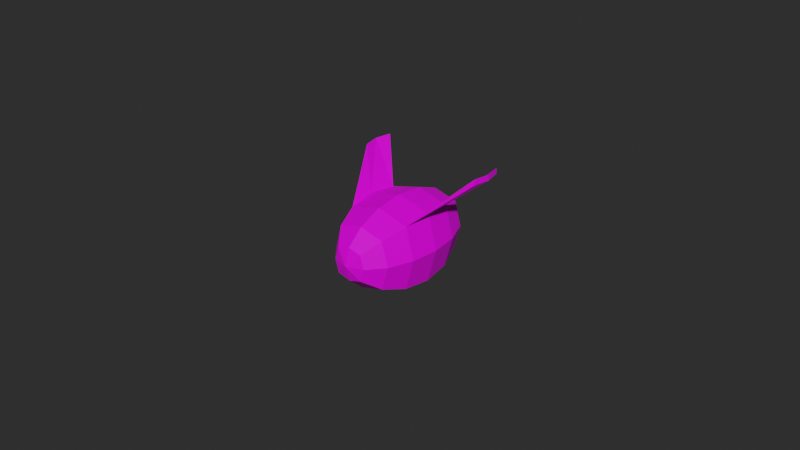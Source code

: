 # Source: Bumblebee.blend  (saved by Blender 3.5.10; exported with 4.5.12 LTS)
import bpy
from mathutils import Matrix  # noqa: F401  (used for matrix-valued properties, if any)

bpy.ops.wm.read_factory_settings(use_empty=True)
scene = bpy.context.scene
scene.name = 'Scene'

# ---- collections
col_bumblebee = bpy.data.collections.new('BUMBLEBEE'); scene.collection.children.link(col_bumblebee)

# ---- images (referenced by path relative to the original .blend; pixels are not part of the script)
import os
ASSET_DIR = os.environ.get("B2B_ASSET_DIR", "")  # directory of the original .blend (textures are referenced by path, not embedded)
HERE = os.path.dirname(os.path.abspath(__file__))  # packed textures are extracted next to this script under _unpacked/

def load_image(name, relpath, width, height, colorspace="sRGB"):
    """Load a texture the original file referenced (path relative to the .blend, or extracted next to this script)."""
    p = next((c for c in (os.path.join(HERE, relpath), os.path.join(ASSET_DIR, relpath)) if relpath and os.path.exists(c)), "")
    if p:
        img = bpy.data.images.load(p, check_existing=True)
        img.name = name
    else:  # same state as the original file: an image datablock whose file is absent (Cycles renders it pink)
        img = bpy.data.images.new(name, width, height)
        img.source = "FILE"
        img.filepath = "//" + (relpath or name)
    img.colorspace_settings.name = colorspace
    return img
img_colorpalette_summer_png = load_image('ColorPalette_Summer.png', 'textures/ColorPalette_Summer.png', 1024, 1024, 'sRGB')

# ---- materials (node trees are filled in below, after node groups)
mat_colorpalette = bpy.data.materials.new('ColorPalette')
mat_colorpalette.use_transparent_shadow = False

# ---- material node trees
mat_colorpalette.use_nodes = True; mat_colorpalette.node_tree.nodes.clear()
_N = mat_colorpalette.node_tree.nodes; _L = mat_colorpalette.node_tree.links
n0 = _N.new('ShaderNodeBsdfPrincipled'); n0.name = 'Principled BSDF'; n0.location = (10, 300)
n0.distribution = 'GGX'
n0.subsurface_method = 'RANDOM_WALK_SKIN'
n0.inputs[3].default_value = 1.45
n0.inputs[27].default_value = (0.0, 0.0, 0.0, 1.0)
n0.inputs[28].default_value = 1.0
n1 = _N.new('ShaderNodeOutputMaterial'); n1.name = 'Material Output'; n1.location = (300, 300)
n2 = _N.new('ShaderNodeTexImage'); n2.name = 'Image Texture'; n2.location = (-280, 280)
n2.image = img_colorpalette_summer_png
_L.new(n0.outputs[0], n1.inputs[0])
_L.new(n2.outputs[0], n0.inputs[0])
n1.is_active_output = True

# ---- world
world_world = bpy.data.worlds.new('World'); scene.world = world_world
world_world.use_nodes = True; world_world.node_tree.nodes.clear()
_N = world_world.node_tree.nodes; _L = world_world.node_tree.links
n0 = _N.new('ShaderNodeOutputWorld'); n0.name = 'World Output'; n0.location = (300, 300)
n1 = _N.new('ShaderNodeBackground'); n1.name = 'Background'; n1.location = (10, 300)
n1.inputs[0].default_value = (0.05088, 0.05088, 0.05088, 1.0)
n1.inputs[1].default_value = 0.5
_L.new(n1.outputs[0], n0.inputs[0])
n0.is_active_output = True
world_world.color = (0.05088, 0.05088, 0.05088)
world_world.use_sun_shadow = False
world_world.sun_shadow_jitter_overblur = 0.0

# ---- meshes
me_bumblebee_1 = bpy.data.meshes.new('Bumblebee-1')
me_bumblebee_1.from_pydata([(0.0, -0.02186, 0.0085), (0.0, -0.01673, 0.004033), (0.0, -0.009054, 0.001048), (0.0, 0.0, 0.0), (0.0, 0.009054, 0.001048), (0.0, 0.01673, 0.004033), (0.0, 0.02186, 0.0085), (-0.00414, -0.02186, 0.00963), (-0.00765, -0.01673, 0.00612), (-0.009995, -0.009054, 0.003775), (-0.01082, 1.283e-09, 0.002951), (-0.009995, 0.009054, 0.003775), (-0.00765, 0.01673, 0.00612), (-0.00414, 0.02186, 0.00963), (-0.00527, -0.02186, 0.01377), (-0.009737, -0.01673, 0.01377), (-0.01377, 0.0, 0.01377), (-0.009737, 0.01673, 0.01377), (-0.00527, 0.02186, 0.01377), (-0.00414, -0.02186, 0.01791), (-0.00765, -0.01673, 0.02142), (-0.009995, -0.009054, 0.02377), (-0.01082, -1.283e-09, 0.02459), (-0.009995, 0.009054, 0.02377), (-0.00765, 0.01673, 0.02142), (-0.00414, 0.02186, 0.01791), (0.0, 0.02424, 0.01377), (0.0, -0.02366, 0.01377), (0.0, -0.02186, 0.01904), (0.0, -0.01673, 0.02351), (0.0, -0.009054, 0.02649), (0.0, 0.0, 0.02754), (0.0, 0.009054, 0.02649), (0.0, 0.01673, 0.02351), (0.0, 0.02186, 0.01904), (-0.01272, -0.009054, 0.01377), (-0.01272, 0.009054, 0.01377), (-0.02002, 0.008904, 0.03481), (-0.02106, 0.01418, 0.03481), (-0.02002, 0.01946, 0.03481), (-0.02002, 0.008904, 0.03301), (-0.02106, 0.01418, 0.03301), (-0.02002, 0.01946, 0.03301), (0.00414, -0.02186, 0.00963), (0.00765, -0.01673, 0.00612), (0.009995, -0.009054, 0.003775), (0.01082, 1.283e-09, 0.002951), (0.009995, 0.009054, 0.003775), (0.00765, 0.01673, 0.00612), (0.00414, 0.02186, 0.00963), (0.00527, -0.02186, 0.01377), (0.009737, -0.01673, 0.01377), (0.01377, 0.0, 0.01377), (0.009737, 0.01673, 0.01377), (0.00527, 0.02186, 0.01377), (0.00414, -0.02186, 0.01791), (0.00765, -0.01673, 0.02142), (0.009995, -0.009054, 0.02377), (0.01082, -1.283e-09, 0.02459), (0.009995, 0.009054, 0.02377), (0.00765, 0.01673, 0.02142), (0.00414, 0.02186, 0.01791), (0.01272, -0.009054, 0.01377), (0.01272, 0.009054, 0.01377), (0.02002, 0.008904, 0.03481), (0.02106, 0.01418, 0.03481), (0.02002, 0.01946, 0.03481), (0.02002, 0.008904, 0.03301), (0.02106, 0.01418, 0.03301), (0.02002, 0.01946, 0.03301)], [], [(6, 5, 12, 13), (4, 3, 10, 11), (2, 1, 8, 9), (0, 27, 7), (26, 6, 13), (5, 4, 11, 12), (3, 2, 9, 10), (1, 0, 7, 8), (9, 8, 15, 35), (7, 27, 14), (26, 13, 18), (12, 11, 36, 17), (10, 9, 35, 16), (8, 7, 14, 15), (13, 12, 17, 18), (11, 10, 16, 36), (26, 18, 25), (17, 36, 23, 24), (16, 35, 21, 22), (15, 14, 19, 20), (18, 17, 24, 25), (36, 16, 22, 23), (35, 15, 20, 21), (14, 27, 19), (20, 19, 28, 29), (25, 24, 33, 34), (23, 22, 31, 32), (21, 20, 29, 30), (19, 27, 28), (26, 25, 34), (24, 23, 32, 33), (22, 21, 30, 31), (37, 40, 21), (37, 21, 22, 38), (22, 41, 42, 23), (21, 40, 41, 22), (38, 41, 40, 37), (38, 22, 23, 39), (23, 42, 39), (39, 42, 41, 38), (6, 49, 48, 5), (4, 47, 46, 3), (2, 45, 44, 1), (0, 43, 27), (26, 49, 6), (5, 48, 47, 4), (3, 46, 45, 2), (1, 44, 43, 0), (45, 62, 51, 44), (43, 50, 27), (26, 54, 49), (48, 53, 63, 47), (46, 52, 62, 45), (44, 51, 50, 43), (49, 54, 53, 48), (47, 63, 52, 46), (26, 61, 54), (53, 60, 59, 63), (52, 58, 57, 62), (51, 56, 55, 50), (54, 61, 60, 53), (63, 59, 58, 52), (62, 57, 56, 51), (50, 55, 27), (56, 29, 28, 55), (61, 34, 33, 60), (59, 32, 31, 58), (57, 30, 29, 56), (55, 28, 27), (26, 34, 61), (60, 33, 32, 59), (58, 31, 30, 57), (64, 57, 67), (64, 65, 58, 57), (58, 59, 69, 68), (57, 58, 68, 67), (65, 64, 67, 68), (65, 66, 59, 58), (59, 66, 69), (66, 65, 68, 69)])
_uv = me_bumblebee_1.uv_layers.new(name='UVMap')
_uv.uv.foreach_set('vector', [0.4085, 0.9671, 0.4085, 0.9671, 0.4085, 0.9671, 0.4085, 0.9671, 0.4085, 0.9671, 0.4085, 0.9671, 0.4085, 0.9671, 0.4085, 0.9671, 0.4085, 0.9671, 0.4085, 0.9671, 0.4085, 0.9671, 0.4085, 0.9671, 0.4085, 0.9671, 0.4085, 0.9671, 0.4085, 0.9671, 0.5311, 0.9632, 0.5311, 0.9632, 0.5311, 0.9632, 0.5389, 0.716, 0.5389, 0.716, 0.5389, 0.716, 0.5389, 0.716, 0.5389, 0.716, 0.5389, 0.716, 0.5389, 0.716, 0.5389, 0.716, 0.4085, 0.9671, 0.4085, 0.9671, 0.4085, 0.9671, 0.4085, 0.9671, 0.4085, 0.9671, 0.4085, 0.9671, 0.4085, 0.9671, 0.4085, 0.9671, 0.4085, 0.9671, 0.4085, 0.9671, 0.4085, 0.9671, 0.5311, 0.9632, 0.5311, 0.9632, 0.5311, 0.9632, 0.5389, 0.716, 0.5389, 0.716, 0.5389, 0.716, 0.5389, 0.716, 0.5389, 0.716, 0.5389, 0.716, 0.5389, 0.716, 0.5389, 0.716, 0.4085, 0.9671, 0.4085, 0.9671, 0.4085, 0.9671, 0.4085, 0.9671, 0.4085, 0.9671, 0.4085, 0.9671, 0.4085, 0.9671, 0.4085, 0.9671, 0.4085, 0.9671, 0.4085, 0.9671, 0.4085, 0.9671, 0.4085, 0.9671, 0.5311, 0.9632, 0.5311, 0.9632, 0.5311, 0.9632, 0.5389, 0.716, 0.5389, 0.716, 0.5389, 0.716, 0.5389, 0.716, 0.5389, 0.716, 0.5389, 0.716, 0.5389, 0.716, 0.5389, 0.716, 0.537, 0.716, 0.537, 0.716, 0.537, 0.716, 0.537, 0.716, 0.4085, 0.9671, 0.4085, 0.9671, 0.4085, 0.9671, 0.4085, 0.9671, 0.4085, 0.9671, 0.4085, 0.9671, 0.4085, 0.9671, 0.4085, 0.9671, 0.4085, 0.9671, 0.4085, 0.9671, 0.4085, 0.9671, 0.4085, 0.9671, 0.4085, 0.9671, 0.4085, 0.9671, 0.4085, 0.9671, 0.4085, 0.9671, 0.4085, 0.9671, 0.4085, 0.9671, 0.4085, 0.9671, 0.4085, 0.9671, 0.4085, 0.9671, 0.4085, 0.9671, 0.4085, 0.9671, 0.4085, 0.9671, 0.4085, 0.9671, 0.4085, 0.9671, 0.4085, 0.9671, 0.4085, 0.9671, 0.4085, 0.9671, 0.4085, 0.9671, 0.4085, 0.9671, 0.4085, 0.9671, 0.4085, 0.9671, 0.4085, 0.9671, 0.5311, 0.9632, 0.5311, 0.9632, 0.5311, 0.9632, 0.5389, 0.716, 0.5389, 0.716, 0.5389, 0.716, 0.5389, 0.716, 0.5389, 0.716, 0.5389, 0.716, 0.5389, 0.716, 0.5389, 0.716, 0.1584, 0.9649, 0.1584, 0.9649, 0.1584, 0.9649, 0.1584, 0.9649, 0.1584, 0.9649, 0.1584, 0.9649, 0.1584, 0.9649, 0.1584, 0.9649, 0.1584, 0.9649, 0.1584, 0.9649, 0.1584, 0.9649, 0.1584, 0.9649, 0.1584, 0.9649, 0.1584, 0.9649, 0.1584, 0.9649, 0.1572, 0.9637, 0.1572, 0.9637, 0.1572, 0.9637, 0.1572, 0.9637, 0.1584, 0.9649, 0.1584, 0.9649, 0.1584, 0.9649, 0.1584, 0.9649, 0.1584, 0.9649, 0.1584, 0.9649, 0.1584, 0.9649, 0.1572, 0.9637, 0.1572, 0.9637, 0.1572, 0.9637, 0.1572, 0.9637, 0.4085, 0.9671, 0.4085, 0.9671, 0.4085, 0.9671, 0.4085, 0.9671, 0.4085, 0.9671, 0.4085, 0.9671, 0.4085, 0.9671, 0.4085, 0.9671, 0.4085, 0.9671, 0.4085, 0.9671, 0.4085, 0.9671, 0.4085, 0.9671, 0.4085, 0.9671, 0.4085, 0.9671, 0.4085, 0.9671, 0.5311, 0.9632, 0.5311, 0.9632, 0.5311, 0.9632, 0.5389, 0.716, 0.5389, 0.716, 0.5389, 0.716, 0.5389, 0.716, 0.5389, 0.716, 0.5389, 0.716, 0.5389, 0.716, 0.5389, 0.716, 0.4085, 0.9671, 0.4085, 0.9671, 0.4085, 0.9671, 0.4085, 0.9671, 0.4085, 0.9671, 0.4085, 0.9671, 0.4085, 0.9671, 0.4085, 0.9671, 0.4085, 0.9671, 0.4085, 0.9671, 0.4085, 0.9671, 0.5311, 0.9632, 0.5311, 0.9632, 0.5311, 0.9632, 0.5389, 0.716, 0.5389, 0.716, 0.5389, 0.716, 0.5389, 0.716, 0.5389, 0.716, 0.5389, 0.716, 0.5389, 0.716, 0.5389, 0.716, 0.4085, 0.9671, 0.4085, 0.9671, 0.4085, 0.9671, 0.4085, 0.9671, 0.4085, 0.9671, 0.4085, 0.9671, 0.4085, 0.9671, 0.4085, 0.9671, 0.4085, 0.9671, 0.4085, 0.9671, 0.4085, 0.9671, 0.4085, 0.9671, 0.5311, 0.9632, 0.5311, 0.9632, 0.5311, 0.9632, 0.5389, 0.716, 0.5389, 0.716, 0.5389, 0.716, 0.5389, 0.716, 0.5389, 0.716, 0.5389, 0.716, 0.5389, 0.716, 0.5389, 0.716, 0.537, 0.716, 0.537, 0.716, 0.537, 0.716, 0.537, 0.716, 0.4085, 0.9671, 0.4085, 0.9671, 0.4085, 0.9671, 0.4085, 0.9671, 0.4085, 0.9671, 0.4085, 0.9671, 0.4085, 0.9671, 0.4085, 0.9671, 0.4085, 0.9671, 0.4085, 0.9671, 0.4085, 0.9671, 0.4085, 0.9671, 0.4085, 0.9671, 0.4085, 0.9671, 0.4085, 0.9671, 0.4085, 0.9671, 0.4085, 0.9671, 0.4085, 0.9671, 0.4085, 0.9671, 0.4085, 0.9671, 0.4085, 0.9671, 0.4085, 0.9671, 0.4085, 0.9671, 0.4085, 0.9671, 0.4085, 0.9671, 0.4085, 0.9671, 0.4085, 0.9671, 0.4085, 0.9671, 0.4085, 0.9671, 0.4085, 0.9671, 0.4085, 0.9671, 0.4085, 0.9671, 0.4085, 0.9671, 0.4085, 0.9671, 0.5311, 0.9632, 0.5311, 0.9632, 0.5311, 0.9632, 0.5389, 0.716, 0.5389, 0.716, 0.5389, 0.716, 0.5389, 0.716, 0.5389, 0.716, 0.5389, 0.716, 0.5389, 0.716, 0.5389, 0.716, 0.1584, 0.9649, 0.1584, 0.9649, 0.1584, 0.9649, 0.1584, 0.9649, 0.1584, 0.9649, 0.1584, 0.9649, 0.1584, 0.9649, 0.1584, 0.9649, 0.1584, 0.9649, 0.1584, 0.9649, 0.1584, 0.9649, 0.1584, 0.9649, 0.1584, 0.9649, 0.1584, 0.9649, 0.1584, 0.9649, 0.1572, 0.9637, 0.1572, 0.9637, 0.1572, 0.9637, 0.1572, 0.9637, 0.1584, 0.9649, 0.1584, 0.9649, 0.1584, 0.9649, 0.1584, 0.9649, 0.1584, 0.9649, 0.1584, 0.9649, 0.1584, 0.9649, 0.1572, 0.9637, 0.1572, 0.9637, 0.1572, 0.9637, 0.1572, 0.9637])
_ca = me_bumblebee_1.color_attributes.new('Attribute', 'BYTE_COLOR', 'CORNER')
_ca.data.foreach_set('color', [1.0, 1.0, 1.0, 1.0, 1.0, 1.0, 1.0, 1.0, 1.0, 1.0, 1.0, 1.0, 1.0, 1.0, 1.0, 1.0, 1.0, 1.0, 1.0, 1.0, 1.0, 1.0, 1.0, 1.0, 1.0, 1.0, 1.0, 1.0, 1.0, 1.0, 1.0, 1.0, 1.0, 1.0, 1.0, 1.0, 1.0, 1.0, 1.0, 1.0, 1.0, 1.0, 1.0, 1.0, 1.0, 1.0, 1.0, 1.0, 1.0, 1.0, 1.0, 1.0, 1.0, 1.0, 1.0, 1.0, 1.0, 1.0, 1.0, 1.0, 1.0, 1.0, 1.0, 1.0, 1.0, 1.0, 1.0, 1.0, 1.0, 1.0, 1.0, 1.0, 1.0, 1.0, 1.0, 1.0, 1.0, 1.0, 1.0, 1.0, 1.0, 1.0, 1.0, 1.0, 1.0, 1.0, 1.0, 1.0, 1.0, 1.0, 1.0, 1.0, 1.0, 1.0, 1.0, 1.0, 1.0, 1.0, 1.0, 1.0, 1.0, 1.0, 1.0, 1.0, 1.0, 1.0, 1.0, 1.0, 1.0, 1.0, 1.0, 1.0, 1.0, 1.0, 1.0, 1.0, 1.0, 1.0, 1.0, 1.0, 1.0, 1.0, 1.0, 1.0, 1.0, 1.0, 1.0, 1.0, 1.0, 1.0, 1.0, 1.0, 1.0, 1.0, 1.0, 1.0, 1.0, 1.0, 1.0, 1.0, 1.0, 1.0, 1.0, 1.0, 1.0, 1.0, 1.0, 1.0, 1.0, 1.0, 1.0, 1.0, 1.0, 1.0, 1.0, 1.0, 1.0, 1.0, 1.0, 1.0, 1.0, 1.0, 1.0, 1.0, 1.0, 1.0, 1.0, 1.0, 1.0, 1.0, 1.0, 1.0, 1.0, 1.0, 1.0, 1.0, 1.0, 1.0, 1.0, 1.0, 1.0, 1.0, 1.0, 1.0, 1.0, 1.0, 1.0, 1.0, 1.0, 1.0, 1.0, 1.0, 1.0, 1.0, 1.0, 1.0, 1.0, 1.0, 1.0, 1.0, 1.0, 1.0, 1.0, 1.0, 1.0, 1.0, 1.0, 1.0, 1.0, 1.0, 1.0, 1.0, 1.0, 1.0, 1.0, 1.0, 1.0, 1.0, 1.0, 1.0, 1.0, 1.0, 1.0, 1.0, 1.0, 1.0, 1.0, 1.0, 1.0, 1.0, 1.0, 1.0, 1.0, 1.0, 1.0, 1.0, 1.0, 1.0, 1.0, 1.0, 1.0, 1.0, 1.0, 1.0, 1.0, 1.0, 1.0, 1.0, 1.0, 1.0, 1.0, 1.0, 1.0, 1.0, 1.0, 1.0, 1.0, 1.0, 1.0, 1.0, 1.0, 1.0, 1.0, 1.0, 1.0, 1.0, 1.0, 1.0, 1.0, 1.0, 1.0, 1.0, 1.0, 1.0, 1.0, 1.0, 1.0, 1.0, 1.0, 1.0, 1.0, 1.0, 1.0, 1.0, 1.0, 1.0, 1.0, 1.0, 1.0, 1.0, 1.0, 1.0, 1.0, 1.0, 1.0, 1.0, 1.0, 1.0, 1.0, 1.0, 1.0, 1.0, 1.0, 1.0, 1.0, 1.0, 1.0, 1.0, 1.0, 1.0, 1.0, 1.0, 1.0, 1.0, 1.0, 1.0, 1.0, 1.0, 1.0, 1.0, 1.0, 1.0, 1.0, 1.0, 1.0, 1.0, 1.0, 1.0, 1.0, 1.0, 1.0, 1.0, 1.0, 1.0, 1.0, 1.0, 1.0, 1.0, 1.0, 1.0, 1.0, 1.0, 1.0, 1.0, 1.0, 1.0, 1.0, 1.0, 1.0, 1.0, 1.0, 1.0, 1.0, 1.0, 1.0, 1.0, 1.0, 1.0, 1.0, 1.0, 1.0, 1.0, 1.0, 1.0, 1.0, 1.0, 1.0, 1.0, 1.0, 1.0, 1.0, 1.0, 1.0, 1.0, 1.0, 1.0, 1.0, 1.0, 1.0, 1.0, 1.0, 1.0, 1.0, 1.0, 1.0, 1.0, 1.0, 1.0, 1.0, 1.0, 1.0, 1.0, 1.0, 1.0, 1.0, 1.0, 1.0, 1.0, 1.0, 1.0, 1.0, 1.0, 1.0, 1.0, 1.0, 1.0, 1.0, 1.0, 1.0, 1.0, 1.0, 1.0, 1.0, 1.0, 1.0, 1.0, 1.0, 1.0, 1.0, 1.0, 1.0, 1.0, 1.0, 1.0, 1.0, 1.0, 1.0, 1.0, 1.0, 1.0, 1.0, 1.0, 1.0, 1.0, 1.0, 1.0, 1.0, 1.0, 1.0, 1.0, 1.0, 1.0, 1.0, 1.0, 1.0, 1.0, 1.0, 1.0, 1.0, 1.0, 1.0, 1.0, 1.0, 1.0, 1.0, 1.0, 1.0, 1.0, 1.0, 1.0, 1.0, 1.0, 1.0, 1.0, 1.0, 1.0, 1.0, 1.0, 1.0, 1.0, 1.0, 1.0, 1.0, 1.0, 1.0, 1.0, 1.0, 1.0, 1.0, 1.0, 1.0, 1.0, 1.0, 1.0, 1.0, 1.0, 1.0, 1.0, 1.0, 1.0, 1.0, 1.0, 1.0, 1.0, 1.0, 1.0, 1.0, 1.0, 1.0, 1.0, 1.0, 1.0, 1.0, 1.0, 1.0, 1.0, 1.0, 1.0, 1.0, 1.0, 1.0, 1.0, 1.0, 1.0, 1.0, 1.0, 1.0, 1.0, 1.0, 1.0, 1.0, 1.0, 1.0, 1.0, 1.0, 1.0, 1.0, 1.0, 1.0, 1.0, 1.0, 1.0, 1.0, 1.0, 1.0, 1.0, 1.0, 1.0, 1.0, 1.0, 1.0, 1.0, 1.0, 1.0, 1.0, 1.0, 1.0, 1.0, 1.0, 1.0, 1.0, 1.0, 1.0, 1.0, 1.0, 1.0, 1.0, 1.0, 1.0, 1.0, 1.0, 1.0, 1.0, 1.0, 1.0, 1.0, 1.0, 1.0, 1.0, 1.0, 1.0, 1.0, 1.0, 1.0, 1.0, 1.0, 1.0, 1.0, 1.0, 1.0, 1.0, 1.0, 1.0, 1.0, 1.0, 1.0, 1.0, 1.0, 1.0, 1.0, 1.0, 1.0, 1.0, 1.0, 1.0, 1.0, 1.0, 1.0, 1.0, 1.0, 1.0, 1.0, 1.0, 1.0, 1.0, 1.0, 1.0, 1.0, 1.0, 1.0, 1.0, 1.0, 1.0, 1.0, 1.0, 1.0, 1.0, 1.0, 1.0, 1.0, 1.0, 1.0, 1.0, 1.0, 1.0, 1.0, 1.0, 1.0, 1.0, 1.0, 1.0, 1.0, 1.0, 1.0, 1.0, 1.0, 1.0, 1.0, 1.0, 1.0, 1.0, 1.0, 1.0, 1.0, 1.0, 1.0, 1.0, 1.0, 1.0, 1.0, 1.0, 1.0, 1.0, 1.0, 1.0, 1.0, 1.0, 1.0, 1.0, 1.0, 1.0, 1.0, 1.0, 1.0, 1.0, 1.0, 1.0, 1.0, 1.0, 1.0, 1.0, 1.0, 1.0, 1.0, 1.0, 1.0, 1.0, 1.0, 1.0, 1.0, 1.0, 1.0, 1.0, 1.0, 1.0, 1.0, 1.0, 1.0, 1.0, 1.0, 1.0, 1.0, 1.0, 1.0, 1.0, 1.0, 1.0, 1.0, 1.0, 1.0, 1.0, 1.0, 1.0, 1.0, 1.0, 1.0, 1.0, 1.0, 1.0, 1.0, 1.0, 1.0, 1.0, 1.0, 1.0, 1.0, 1.0, 1.0, 1.0, 1.0, 1.0, 1.0, 1.0, 1.0, 1.0, 1.0, 1.0, 1.0, 1.0, 1.0, 1.0, 1.0, 1.0, 1.0, 1.0, 1.0, 1.0, 1.0, 1.0, 1.0, 1.0, 1.0, 1.0, 1.0, 1.0, 1.0, 1.0, 1.0, 1.0, 1.0, 1.0, 1.0, 1.0, 1.0, 1.0, 1.0, 1.0, 1.0, 1.0, 1.0, 1.0, 1.0, 1.0, 1.0, 1.0, 1.0, 1.0, 1.0, 1.0, 1.0, 1.0, 1.0, 1.0, 1.0, 1.0, 1.0, 1.0, 1.0, 1.0, 1.0, 1.0, 1.0, 1.0, 1.0, 1.0, 1.0, 1.0, 1.0, 1.0, 1.0, 1.0, 1.0, 1.0, 1.0, 1.0, 1.0, 1.0, 1.0, 1.0, 1.0, 1.0, 1.0, 1.0, 1.0, 1.0, 1.0, 1.0, 1.0, 1.0, 1.0, 1.0, 1.0, 1.0, 1.0, 1.0, 1.0, 1.0, 1.0, 1.0, 1.0, 1.0, 1.0, 1.0, 1.0, 1.0, 1.0, 1.0, 1.0, 1.0, 1.0, 1.0, 1.0, 1.0, 1.0, 1.0, 1.0, 1.0, 1.0, 1.0, 1.0, 1.0, 1.0, 1.0, 1.0, 1.0, 1.0, 1.0, 1.0, 1.0, 1.0, 1.0, 1.0, 1.0, 1.0, 1.0, 1.0, 1.0, 1.0, 1.0, 1.0, 1.0, 1.0, 1.0, 1.0, 1.0, 1.0, 1.0, 1.0, 1.0, 1.0, 1.0, 1.0, 1.0, 1.0, 1.0, 1.0, 1.0, 1.0, 1.0, 1.0, 1.0, 1.0, 1.0, 1.0, 1.0, 1.0, 1.0, 1.0, 1.0, 1.0, 1.0, 1.0, 1.0, 1.0, 1.0, 1.0, 1.0, 1.0, 1.0, 1.0, 1.0, 1.0, 1.0, 1.0, 1.0, 1.0, 1.0, 1.0, 1.0, 1.0, 1.0, 1.0, 1.0, 1.0, 1.0, 1.0, 1.0, 1.0, 1.0, 1.0, 1.0, 1.0, 1.0, 1.0, 1.0, 1.0, 1.0, 1.0, 1.0, 1.0, 1.0, 1.0, 1.0, 1.0, 1.0, 1.0, 1.0, 1.0, 1.0, 1.0, 1.0, 1.0, 1.0, 1.0, 1.0, 1.0, 1.0, 1.0, 1.0, 1.0, 1.0, 1.0, 1.0, 1.0, 1.0, 1.0, 1.0, 1.0, 1.0, 1.0, 1.0, 1.0, 1.0, 1.0, 1.0, 1.0, 1.0, 1.0, 1.0, 1.0, 1.0, 1.0, 1.0, 1.0, 1.0, 1.0, 1.0, 1.0, 1.0, 1.0, 1.0, 1.0, 1.0, 1.0, 1.0, 1.0, 1.0, 1.0, 1.0, 1.0, 1.0, 1.0, 1.0, 1.0, 1.0, 1.0, 1.0, 1.0, 1.0, 1.0, 1.0, 1.0, 1.0, 1.0, 1.0, 1.0, 1.0, 1.0, 1.0, 1.0, 1.0, 1.0, 1.0, 1.0, 1.0, 1.0, 1.0, 1.0, 1.0, 1.0, 1.0, 1.0, 1.0, 1.0, 1.0, 1.0, 1.0, 1.0, 1.0, 1.0, 1.0, 1.0, 1.0, 1.0, 1.0, 1.0, 1.0, 1.0, 1.0, 1.0, 1.0, 1.0, 1.0, 1.0, 1.0, 1.0, 1.0, 1.0, 1.0, 1.0, 1.0, 1.0, 1.0, 1.0, 1.0, 1.0, 1.0, 1.0, 1.0, 1.0, 1.0, 1.0, 1.0, 1.0, 1.0, 1.0, 1.0, 1.0, 1.0, 1.0, 1.0, 1.0, 1.0, 1.0, 1.0, 1.0, 1.0, 1.0, 1.0, 1.0, 1.0, 1.0, 1.0, 1.0, 1.0, 1.0, 1.0, 1.0, 1.0, 1.0, 1.0, 1.0, 1.0, 1.0, 1.0, 1.0, 1.0, 1.0, 1.0, 1.0, 1.0, 1.0, 1.0, 1.0, 1.0, 1.0, 1.0, 1.0, 1.0, 1.0, 1.0, 1.0, 1.0, 1.0, 1.0, 1.0, 1.0, 1.0, 1.0, 1.0, 1.0, 1.0, 1.0, 1.0, 1.0, 1.0, 1.0, 1.0, 1.0, 1.0, 1.0, 1.0, 1.0, 1.0, 1.0, 1.0, 1.0, 1.0, 1.0, 1.0, 1.0, 1.0, 1.0, 1.0, 1.0, 1.0, 1.0, 1.0, 1.0, 1.0, 1.0, 1.0, 1.0, 1.0, 1.0, 1.0, 1.0, 1.0, 1.0, 1.0, 1.0, 1.0, 1.0, 1.0, 1.0, 1.0, 1.0, 1.0, 1.0, 1.0, 1.0, 1.0, 1.0, 1.0, 1.0, 1.0, 1.0, 1.0, 1.0, 1.0, 1.0, 1.0, 1.0, 1.0, 1.0, 1.0, 1.0, 1.0, 1.0, 1.0, 1.0, 1.0, 1.0, 1.0, 1.0, 1.0, 1.0, 1.0, 1.0, 1.0])
me_bumblebee_1.materials.append(mat_colorpalette)
me_bumblebee_1.update()
arm_armature = bpy.data.armatures.new('Armature')  # bones are not reproduced

# ---- objects
ob_bumblebee_object = bpy.data.objects.new('Bumblebee_object', me_bumblebee_1)
ob_bumblebee = bpy.data.objects.new('Bumblebee', arm_armature)

# ---- transforms, parenting, visibility, modifiers, constraints
ob_bumblebee_object.parent = ob_bumblebee
ob_bumblebee_object.location = (0.0, 0.0, 0.0)
_vg = ob_bumblebee_object.vertex_groups.new(name='body')
for _i, _w in zip([0, 1, 2, 3, 4, 5, 6, 7, 8, 9, 10, 11, 12, 13, 14, 15, 16, 17, 18, 19, 20, 21, 22, 23, 24, 25, 26, 27, 28, 29, 30, 31, 32, 33, 34, 35, 36, 37, 38, 39, 40, 41, 42, 43, 44, 45, 46, 47, 48, 49, 50, 51, 52, 53, 54, 55, 56, 57, 58, 59, 60, 61, 62, 63, 64, 65, 66, 67, 68, 69], [1.0, 1.0, 1.0, 1.0, 1.0, 1.0, 1.0, 1.0, 1.0, 1.0, 1.0, 1.0, 1.0, 1.0, 1.0, 1.0, 1.0, 1.0, 1.0, 1.0, 1.0, 0.0, 0.0, 0.0, 1.0, 1.0, 1.0, 1.0, 1.0, 1.0, 1.0, 1.0, 1.0, 1.0, 1.0, 1.0, 1.0, 0.0, 0.0, 0.0, 0.0, 0.0, 0.0, 1.0, 1.0, 1.0, 1.0, 1.0, 1.0, 1.0, 1.0, 1.0, 1.0, 1.0, 1.0, 1.0, 1.0, 0.0, 0.0, 0.0, 1.0, 1.0, 1.0, 1.0, 0.0, 0.0, 0.0, 0.0, 0.0, 0.0]): _vg.add([_i], _w, 'REPLACE')
_vg = ob_bumblebee_object.vertex_groups.new(name='wing.R')
for _i, _w in zip([0, 1, 2, 3, 4, 5, 6, 7, 8, 9, 10, 11, 12, 13, 14, 15, 16, 17, 18, 19, 20, 21, 22, 23, 24, 25, 26, 27, 28, 29, 30, 31, 32, 33, 34, 35, 36, 37, 38, 39, 40, 41, 42, 43, 44, 45, 46, 47, 48, 49, 50, 51, 52, 53, 54, 55, 56, 57, 58, 59, 60, 61, 62, 63, 64, 65, 66, 67, 68, 69], [0.0, 0.0, 0.0, 0.0, 0.0, 0.0, 0.0, 0.0, 0.0, 0.0, 0.0, 0.0, 0.0, 0.0, 0.0, 0.0, 0.0, 0.0, 0.0, 0.0, 0.0, 1.0, 1.0, 1.0, 0.0, 0.0, 0.0, 0.0, 0.0, 0.0, 0.0, 0.0, 0.0, 0.0, 0.0, 0.0, 0.0, 1.0, 1.0, 1.0, 1.0, 1.0, 1.0, 0.0, 0.0, 0.0, 0.0, 0.0, 0.0, 0.0, 0.0, 0.0, 0.0, 0.0, 0.0, 0.0, 0.0, 0.0, 0.0, 0.0, 0.0, 0.0, 0.0, 0.0, 0.0, 0.0, 0.0, 0.0, 0.0, 0.0]): _vg.add([_i], _w, 'REPLACE')
_vg = ob_bumblebee_object.vertex_groups.new(name='wing.L')
for _i, _w in zip([0, 1, 2, 3, 4, 5, 6, 7, 8, 9, 10, 11, 12, 13, 14, 15, 16, 17, 18, 19, 20, 21, 22, 23, 24, 25, 26, 27, 28, 29, 30, 31, 32, 33, 34, 35, 36, 37, 38, 39, 40, 41, 42, 43, 44, 45, 46, 47, 48, 49, 50, 51, 52, 53, 54, 55, 56, 57, 58, 59, 60, 61, 62, 63, 64, 65, 66, 67, 68, 69], [0.0, 0.0, 0.0, 0.0, 0.0, 0.0, 0.0, 0.0, 0.0, 0.0, 0.0, 0.0, 0.0, 0.0, 0.0, 0.0, 0.0, 0.0, 0.0, 0.0, 0.0, 0.0, 0.0, 0.0, 0.0, 0.0, 0.0, 0.0, 0.0, 0.0, 0.0, 0.0, 0.0, 0.0, 0.0, 0.0, 0.0, 0.0, 0.0, 0.0, 0.0, 0.0, 0.0, 0.0, 0.0, 0.0, 0.0, 0.0, 0.0, 0.0, 0.0, 0.0, 0.0, 0.0, 0.0, 0.0, 0.0, 1.0, 1.0, 1.0, 0.0, 0.0, 0.0, 0.0, 1.0, 1.0, 1.0, 1.0, 1.0, 1.0]): _vg.add([_i], _w, 'REPLACE')
_m = ob_bumblebee_object.modifiers.new('Armature', 'ARMATURE')
_m.object = ob_bumblebee
ob_bumblebee.location = (0.0, 0.0, 0.0)
ob_bumblebee.show_in_front = True

# ---- collection membership
col_bumblebee.objects.link(ob_bumblebee_object)
col_bumblebee.objects.link(ob_bumblebee)

# ---- scene / render settings (as saved in the file)
scene.frame_start = 1; scene.frame_end = 10; scene.frame_set(1)
scene.render.engine = 'BLENDER_EEVEE_NEXT'
scene.render.image_settings.file_format = 'FFMPEG'
scene.render.image_settings.color_mode = 'RGB'
scene.render.fps = 60
scene.cycles.sampling_pattern = 'TABULATED_SOBOL'
scene.view_settings.view_transform = 'Filmic'
bpy.context.view_layer.update()

# ---- added for rendering (the .blend has no active camera and no usable light): camera, sun
cam_auto = bpy.data.cameras.new('AutoCamera')
cam_auto.lens = 50.0
cam_auto.sensor_width = 36.0
cam_auto.clip_end = 1000.0
ob_auto_camera = bpy.data.objects.new('AutoCamera', cam_auto)
scene.collection.objects.link(ob_auto_camera)
ob_auto_camera.location = (0.185045, -0.221766, 0.165443)
ob_auto_camera.rotation_euler = (1.09748, -7.21219e-08, 0.694738)
scene.camera = ob_auto_camera
light_auto_sun = bpy.data.lights.new('AutoSun', 'SUN')
light_auto_sun.energy = 3.0
light_auto_sun.angle = 0.0523599
ob_auto_sun = bpy.data.objects.new('AutoSun', light_auto_sun)
scene.collection.objects.link(ob_auto_sun)
ob_auto_sun.rotation_euler = (0.872665, 0.174533, 0.523599)
bpy.context.view_layer.update()

